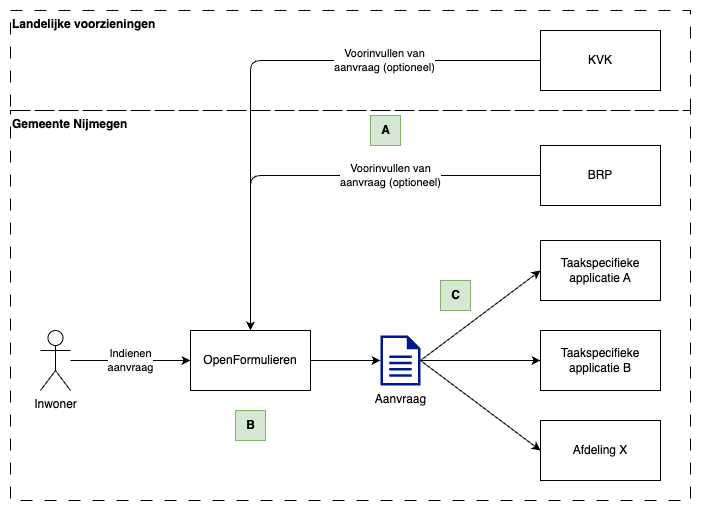

The diagram above was exported from draw.io. Its source (the exported page's mxGraphModel, read from the mxfile embedded in the PNG):
<mxGraphModel dx="1276" dy="1059" grid="1" gridSize="10" guides="1" tooltips="1" connect="1" arrows="1" fold="1" page="0" pageScale="1" pageWidth="827" pageHeight="1169" background="#ffffff" math="0" shadow="0">
  <root>
    <mxCell id="0" />
    <mxCell id="1" parent="0" />
    <mxCell id="27" value="Landelijke voorzieningen" style="rounded=0;whiteSpace=wrap;html=1;dashed=1;dashPattern=12 12;align=left;verticalAlign=top;fontStyle=1;fillColor=none;" vertex="1" parent="1">
      <mxGeometry x="30" y="-120" width="680" height="100" as="geometry" />
    </mxCell>
    <mxCell id="7" style="edgeStyle=none;html=1;startArrow=none;" parent="1" source="14" target="5" edge="1">
      <mxGeometry relative="1" as="geometry" />
    </mxCell>
    <mxCell id="8" style="edgeStyle=none;html=1;entryX=0;entryY=0.5;entryDx=0;entryDy=0;exitX=1;exitY=0.5;exitDx=0;exitDy=0;exitPerimeter=0;" parent="1" source="14" target="4" edge="1">
      <mxGeometry relative="1" as="geometry" />
    </mxCell>
    <mxCell id="9" style="edgeStyle=none;html=1;entryX=0;entryY=0.5;entryDx=0;entryDy=0;exitX=1;exitY=0.5;exitDx=0;exitDy=0;exitPerimeter=0;" parent="1" source="14" target="6" edge="1">
      <mxGeometry relative="1" as="geometry" />
    </mxCell>
    <mxCell id="16" style="edgeStyle=none;html=1;entryX=0;entryY=0.5;entryDx=0;entryDy=0;entryPerimeter=0;" parent="1" source="2" target="14" edge="1">
      <mxGeometry relative="1" as="geometry" />
    </mxCell>
    <mxCell id="2" value="OpenFormulieren" style="rounded=0;whiteSpace=wrap;html=1;" parent="1" vertex="1">
      <mxGeometry x="210" y="200" width="120" height="60" as="geometry" />
    </mxCell>
    <mxCell id="10" value="Indienen&lt;br&gt;aanvraag" style="edgeStyle=none;html=1;" parent="1" source="3" target="2" edge="1">
      <mxGeometry relative="1" as="geometry" />
    </mxCell>
    <mxCell id="3" value="Inwoner" style="shape=umlActor;verticalLabelPosition=bottom;verticalAlign=top;html=1;outlineConnect=0;" parent="1" vertex="1">
      <mxGeometry x="60" y="200" width="30" height="60" as="geometry" />
    </mxCell>
    <mxCell id="19" value="Voorinvullen van &lt;br&gt;aanvraag (optioneel)" style="edgeStyle=none;html=1;entryX=0.5;entryY=0;entryDx=0;entryDy=0;exitX=0;exitY=0.5;exitDx=0;exitDy=0;" parent="1" source="23" target="2" edge="1">
      <mxGeometry x="-0.3258" relative="1" as="geometry">
        <Array as="points">
          <mxPoint x="270" y="45" />
          <mxPoint x="270" y="70" />
        </Array>
        <mxPoint as="offset" />
      </mxGeometry>
    </mxCell>
    <mxCell id="4" value="Taakspecifieke applicatie A" style="rounded=0;whiteSpace=wrap;html=1;" parent="1" vertex="1">
      <mxGeometry x="560" y="110" width="120" height="60" as="geometry" />
    </mxCell>
    <mxCell id="5" value="Taakspecifieke applicatie B" style="rounded=0;whiteSpace=wrap;html=1;" parent="1" vertex="1">
      <mxGeometry x="560" y="200" width="120" height="60" as="geometry" />
    </mxCell>
    <mxCell id="6" value="Afdeling X" style="rounded=0;whiteSpace=wrap;html=1;" parent="1" vertex="1">
      <mxGeometry x="560" y="290" width="120" height="60" as="geometry" />
    </mxCell>
    <mxCell id="14" value="Aanvraag" style="sketch=0;aspect=fixed;pointerEvents=1;shadow=0;dashed=0;html=1;strokeColor=none;labelPosition=center;verticalLabelPosition=bottom;verticalAlign=top;align=center;fillColor=#00188D;shape=mxgraph.mscae.enterprise.document" parent="1" vertex="1">
      <mxGeometry x="400" y="205" width="40" height="50" as="geometry" />
    </mxCell>
    <mxCell id="20" value="A" style="text;html=1;align=center;verticalAlign=middle;resizable=0;points=[];autosize=1;strokeColor=#82b366;fillColor=#d5e8d4;fontStyle=1" parent="1" vertex="1">
      <mxGeometry x="390" y="-15" width="30" height="30" as="geometry" />
    </mxCell>
    <mxCell id="21" value="B" style="text;html=1;align=center;verticalAlign=middle;resizable=0;points=[];autosize=1;strokeColor=#82b366;fillColor=#d5e8d4;fontStyle=1" parent="1" vertex="1">
      <mxGeometry x="255" y="280" width="30" height="30" as="geometry" />
    </mxCell>
    <mxCell id="22" value="C" style="text;html=1;align=center;verticalAlign=middle;resizable=0;points=[];autosize=1;strokeColor=#82b366;fillColor=#d5e8d4;fontStyle=1" parent="1" vertex="1">
      <mxGeometry x="460" y="150" width="30" height="30" as="geometry" />
    </mxCell>
    <mxCell id="23" value="BRP" style="rounded=0;whiteSpace=wrap;html=1;" parent="1" vertex="1">
      <mxGeometry x="560" y="15" width="120" height="60" as="geometry" />
    </mxCell>
    <mxCell id="25" value="&lt;meta charset=&quot;utf-8&quot;&gt;&lt;span style=&quot;color: rgb(0, 0, 0); font-family: Helvetica; font-size: 11px; font-style: normal; font-variant-ligatures: normal; font-variant-caps: normal; font-weight: 400; letter-spacing: normal; orphans: 2; text-align: center; text-indent: 0px; text-transform: none; widows: 2; word-spacing: 0px; -webkit-text-stroke-width: 0px; background-color: rgb(255, 255, 255); text-decoration-thickness: initial; text-decoration-style: initial; text-decoration-color: initial; float: none; display: inline !important;&quot;&gt;Voorinvullen van&lt;/span&gt;&lt;br style=&quot;border-color: var(--border-color); color: rgb(0, 0, 0); font-family: Helvetica; font-size: 11px; font-style: normal; font-variant-ligatures: normal; font-variant-caps: normal; font-weight: 400; letter-spacing: normal; orphans: 2; text-align: center; text-indent: 0px; text-transform: none; widows: 2; word-spacing: 0px; -webkit-text-stroke-width: 0px; text-decoration-thickness: initial; text-decoration-style: initial; text-decoration-color: initial;&quot;&gt;&lt;span style=&quot;color: rgb(0, 0, 0); font-family: Helvetica; font-size: 11px; font-style: normal; font-variant-ligatures: normal; font-variant-caps: normal; font-weight: 400; letter-spacing: normal; orphans: 2; text-align: center; text-indent: 0px; text-transform: none; widows: 2; word-spacing: 0px; -webkit-text-stroke-width: 0px; background-color: rgb(255, 255, 255); text-decoration-thickness: initial; text-decoration-style: initial; text-decoration-color: initial; float: none; display: inline !important;&quot;&gt;aanvraag (optioneel)&lt;/span&gt;" style="edgeStyle=none;html=1;entryX=0.5;entryY=0;entryDx=0;entryDy=0;" parent="1" source="24" target="2" edge="1">
      <mxGeometry x="-0.4444" relative="1" as="geometry">
        <Array as="points">
          <mxPoint x="270" y="-70" />
        </Array>
        <mxPoint as="offset" />
      </mxGeometry>
    </mxCell>
    <mxCell id="24" value="KVK" style="rounded=0;whiteSpace=wrap;html=1;" parent="1" vertex="1">
      <mxGeometry x="560" y="-100" width="120" height="60" as="geometry" />
    </mxCell>
    <mxCell id="26" value="Gemeente Nijmegen" style="rounded=0;whiteSpace=wrap;html=1;dashed=1;dashPattern=12 12;align=left;verticalAlign=top;fontStyle=1;fillColor=none;" parent="1" vertex="1">
      <mxGeometry x="30" y="-20" width="680" height="390" as="geometry" />
    </mxCell>
  </root>
</mxGraphModel>